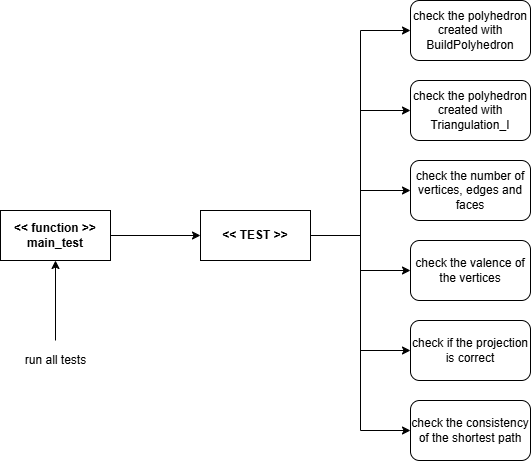

The diagram above was exported from draw.io. Its source (the exported page's mxGraphModel, read from the mxfile embedded in the PNG):
<mxGraphModel dx="1142" dy="464" grid="1" gridSize="10" guides="1" tooltips="1" connect="1" arrows="1" fold="1" page="1" pageScale="1" pageWidth="827" pageHeight="1169" math="0" shadow="0">
  <root>
    <mxCell id="0" />
    <mxCell id="1" parent="0" />
    <mxCell id="mX1pJqCLKuEyVgTMaX78-109" style="edgeStyle=orthogonalEdgeStyle;rounded=0;orthogonalLoop=1;jettySize=auto;html=1;entryX=0;entryY=0.5;entryDx=0;entryDy=0;" edge="1" parent="1" source="mX1pJqCLKuEyVgTMaX78-110" target="mX1pJqCLKuEyVgTMaX78-119">
      <mxGeometry relative="1" as="geometry" />
    </mxCell>
    <mxCell id="mX1pJqCLKuEyVgTMaX78-110" value="&lt;b&gt;&amp;lt;&amp;lt; function &amp;gt;&amp;gt;&lt;/b&gt;&lt;div&gt;&lt;b&gt;main_test&lt;/b&gt;&lt;/div&gt;" style="html=1;whiteSpace=wrap;" vertex="1" parent="1">
      <mxGeometry x="70" y="280" width="110" height="50" as="geometry" />
    </mxCell>
    <mxCell id="mX1pJqCLKuEyVgTMaX78-111" style="edgeStyle=orthogonalEdgeStyle;rounded=0;orthogonalLoop=1;jettySize=auto;html=1;entryX=0.5;entryY=1;entryDx=0;entryDy=0;" edge="1" parent="1" source="mX1pJqCLKuEyVgTMaX78-112" target="mX1pJqCLKuEyVgTMaX78-110">
      <mxGeometry relative="1" as="geometry" />
    </mxCell>
    <mxCell id="mX1pJqCLKuEyVgTMaX78-112" value="run all tests" style="text;html=1;align=center;verticalAlign=middle;whiteSpace=wrap;rounded=0;rotation=0;" vertex="1" parent="1">
      <mxGeometry x="87.5" y="410" width="75" height="40" as="geometry" />
    </mxCell>
    <mxCell id="mX1pJqCLKuEyVgTMaX78-113" style="edgeStyle=orthogonalEdgeStyle;rounded=0;orthogonalLoop=1;jettySize=auto;html=1;entryX=0;entryY=0.5;entryDx=0;entryDy=0;" edge="1" parent="1" source="mX1pJqCLKuEyVgTMaX78-119" target="mX1pJqCLKuEyVgTMaX78-120">
      <mxGeometry relative="1" as="geometry" />
    </mxCell>
    <mxCell id="mX1pJqCLKuEyVgTMaX78-114" style="edgeStyle=orthogonalEdgeStyle;rounded=0;orthogonalLoop=1;jettySize=auto;html=1;entryX=0;entryY=0.5;entryDx=0;entryDy=0;" edge="1" parent="1" source="mX1pJqCLKuEyVgTMaX78-119" target="mX1pJqCLKuEyVgTMaX78-121">
      <mxGeometry relative="1" as="geometry" />
    </mxCell>
    <mxCell id="mX1pJqCLKuEyVgTMaX78-115" style="edgeStyle=orthogonalEdgeStyle;rounded=0;orthogonalLoop=1;jettySize=auto;html=1;entryX=0;entryY=0.5;entryDx=0;entryDy=0;" edge="1" parent="1" source="mX1pJqCLKuEyVgTMaX78-119" target="mX1pJqCLKuEyVgTMaX78-122">
      <mxGeometry relative="1" as="geometry" />
    </mxCell>
    <mxCell id="mX1pJqCLKuEyVgTMaX78-116" style="edgeStyle=orthogonalEdgeStyle;rounded=0;orthogonalLoop=1;jettySize=auto;html=1;entryX=0;entryY=0.5;entryDx=0;entryDy=0;" edge="1" parent="1" source="mX1pJqCLKuEyVgTMaX78-119" target="mX1pJqCLKuEyVgTMaX78-123">
      <mxGeometry relative="1" as="geometry" />
    </mxCell>
    <mxCell id="mX1pJqCLKuEyVgTMaX78-117" style="edgeStyle=orthogonalEdgeStyle;rounded=0;orthogonalLoop=1;jettySize=auto;html=1;entryX=0;entryY=0.5;entryDx=0;entryDy=0;" edge="1" parent="1" source="mX1pJqCLKuEyVgTMaX78-119" target="mX1pJqCLKuEyVgTMaX78-124">
      <mxGeometry relative="1" as="geometry" />
    </mxCell>
    <mxCell id="mX1pJqCLKuEyVgTMaX78-118" style="edgeStyle=orthogonalEdgeStyle;rounded=0;orthogonalLoop=1;jettySize=auto;html=1;entryX=0;entryY=0.5;entryDx=0;entryDy=0;" edge="1" parent="1" source="mX1pJqCLKuEyVgTMaX78-119" target="mX1pJqCLKuEyVgTMaX78-125">
      <mxGeometry relative="1" as="geometry" />
    </mxCell>
    <mxCell id="mX1pJqCLKuEyVgTMaX78-119" value="&lt;b&gt;&amp;lt;&amp;lt; TEST &amp;gt;&amp;gt;&lt;/b&gt;" style="html=1;whiteSpace=wrap;" vertex="1" parent="1">
      <mxGeometry x="270" y="280" width="110" height="50" as="geometry" />
    </mxCell>
    <mxCell id="mX1pJqCLKuEyVgTMaX78-120" value="check the polyhedron created with BuildPolyhedron" style="rounded=1;whiteSpace=wrap;html=1;" vertex="1" parent="1">
      <mxGeometry x="480" y="70" width="120" height="60" as="geometry" />
    </mxCell>
    <mxCell id="mX1pJqCLKuEyVgTMaX78-121" value="check the polyhedron created with Triangulation_I" style="rounded=1;whiteSpace=wrap;html=1;" vertex="1" parent="1">
      <mxGeometry x="480" y="150" width="120" height="60" as="geometry" />
    </mxCell>
    <mxCell id="mX1pJqCLKuEyVgTMaX78-122" value="check the number of vertices, edges and faces" style="rounded=1;whiteSpace=wrap;html=1;" vertex="1" parent="1">
      <mxGeometry x="480" y="230" width="120" height="60" as="geometry" />
    </mxCell>
    <mxCell id="mX1pJqCLKuEyVgTMaX78-123" value="check the valence of the vertices" style="rounded=1;whiteSpace=wrap;html=1;" vertex="1" parent="1">
      <mxGeometry x="480" y="310" width="120" height="60" as="geometry" />
    </mxCell>
    <mxCell id="mX1pJqCLKuEyVgTMaX78-124" value="check the consistency of the shortest path" style="rounded=1;whiteSpace=wrap;html=1;" vertex="1" parent="1">
      <mxGeometry x="480" y="470" width="120" height="60" as="geometry" />
    </mxCell>
    <mxCell id="mX1pJqCLKuEyVgTMaX78-125" value="check if the projection is correct" style="rounded=1;whiteSpace=wrap;html=1;" vertex="1" parent="1">
      <mxGeometry x="480" y="390" width="120" height="60" as="geometry" />
    </mxCell>
  </root>
</mxGraphModel>